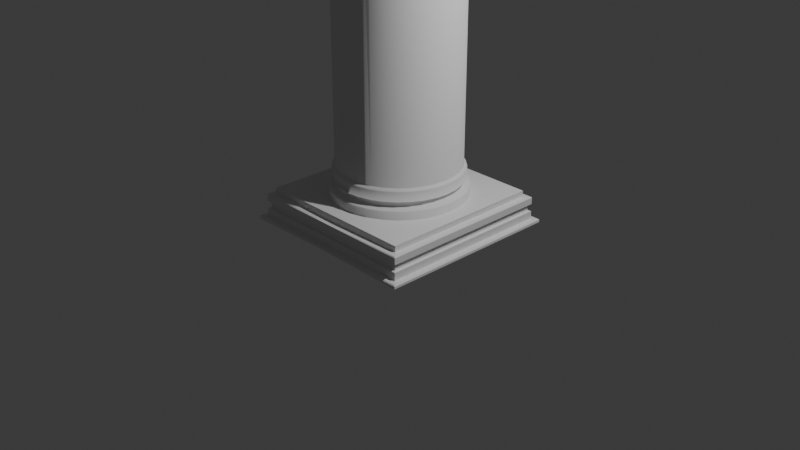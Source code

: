 # Source: 002_ColumnShaft.blend  (saved by Blender 4.0.36; exported with 4.5.12 LTS)
import bpy
from mathutils import Matrix  # noqa: F401  (used for matrix-valued properties, if any)

bpy.ops.wm.read_factory_settings(use_empty=True)
scene = bpy.context.scene
scene.name = 'Scene'

# ---- collections
col_collection = bpy.data.collections.new('Collection'); scene.collection.children.link(col_collection)

# ---- materials (node trees are filled in below, after node groups)
mat_material = bpy.data.materials.new('Material')
mat_material.alpha_threshold = 0.0
mat_material.use_transparent_shadow = False
mat_material.roughness = 0.5
mat_material.line_color = (0.0, 0.0, 0.0, 1.0)

# ---- material node trees
mat_material.use_nodes = True; mat_material.node_tree.nodes.clear()
_N = mat_material.node_tree.nodes; _L = mat_material.node_tree.links
n0 = _N.new('ShaderNodeOutputMaterial'); n0.name = 'Material Output'; n0.location = (300, 300)
n1 = _N.new('ShaderNodeBsdfPrincipled'); n1.name = 'Principled BSDF'; n1.location = (10, 300)
n1.inputs[3].default_value = 1.45
_L.new(n1.outputs[0], n0.inputs[0])
n0.is_active_output = True

# ---- world
world_world = bpy.data.worlds.new('World'); scene.world = world_world
world_world.use_nodes = True; world_world.node_tree.nodes.clear()
_N = world_world.node_tree.nodes; _L = world_world.node_tree.links
n0 = _N.new('ShaderNodeOutputWorld'); n0.name = 'World Output'; n0.location = (300, 300)
n1 = _N.new('ShaderNodeBackground'); n1.name = 'Background'; n1.location = (10, 300)
n1.inputs[0].default_value = (0.05088, 0.05088, 0.05088, 1.0)
_L.new(n1.outputs[0], n0.inputs[0])
n0.is_active_output = True
world_world.color = (0.05088, 0.05088, 0.05088)
world_world.use_sun_shadow = False
world_world.sun_shadow_jitter_overblur = 0.0

# ---- cameras
cam_camera = bpy.data.cameras.new('Camera')
cam_camera.clip_end = 100.0
cam_camera.ortho_scale = 7.314

# ---- lights
light_light = bpy.data.lights.new('Light', 'POINT')
light_light.transmission_factor = 0.0
light_light.use_soft_falloff = False
light_light.energy = 1000.0
light_light.shadow_soft_size = 0.1
light_light.shadow_maximum_resolution = 0.006
light_light.use_absolute_resolution = True

# ---- meshes
me_cube = bpy.data.meshes.new('Cube')
me_cube.from_pydata([(0.9387, 0.9387, 0.02332), (1.0, 1.0, -0.01752), (0.0, 1.0, 0.0), (0.9387, 0.0, 0.02332), (0.0, 0.9387, 0.02332), (1.0, 0.0, -0.01752), (0.0, 0.0, 0.0), (0.0, 0.8728, 0.2543), (0.8728, 0.8728, 0.266), (0.8728, 0.0, 0.266), (0.0, 0.9387, 0.1083), (0.0, 0.8728, 0.3285), (0.0, 0.0, 0.3285), (0.8728, 0.0, 0.3285), (0.8728, 0.8728, 0.3285), (0.0, 0.9387, 0.1832), (0.9387, 0.9387, 0.1033), (0.9387, 0.9387, 0.1832), (0.9387, 0.0, 0.1832), (0.9387, 0.0, 0.1033), (0.0, 0.9115, 0.1158), (0.0, 0.9115, 0.1727), (0.9115, 0.9115, 0.1116), (0.9115, 0.9115, 0.175), (0.9115, 0.0, 0.175), (0.9115, 0.0, 0.1116), (0.0, 0.9303, 0.2517), (0.0, 0.9387, 0.2538), (0.9303, 0.9303, 0.2632), (0.9387, 0.9387, 0.2538), (0.9387, 0.0, 0.2538), (0.9303, 0.0, 0.2632), (0.9911, 0.9911, 0.01837), (1.0, 1.0, 0.007569), (0.0, 0.9911, 0.01837), (0.0, 1.0, 0.0225), (1.0, 0.0, 0.007569), (0.9911, 0.0, 0.01837)], [], [(32, 0, 3, 37), (2, 35, 33, 1), (34, 4, 0, 32), (2, 1, 5, 6), (9, 8, 14, 13), (7, 8, 28, 26), (8, 9, 31, 28), (18, 17, 29, 30), (14, 11, 12, 13), (8, 7, 11, 14), (0, 4, 10, 16), (19, 16, 22, 25), (3, 0, 16, 19), (15, 17, 23, 21), (22, 20, 21, 23), (25, 22, 23, 24), (16, 10, 20, 22), (17, 18, 24, 23), (26, 28, 29, 27), (28, 31, 30, 29), (17, 15, 27, 29), (34, 32, 33, 35), (32, 37, 36, 33), (1, 33, 36, 5)])
_uv = me_cube.uv_layers.new(name='UVMap')
_uv.uv.foreach_set('vector', [0.5182, 0.5, 0.625, 0.5, 0.625, 0.625, 0.5182, 0.625, 0.375, 0.375, 0.4645, 0.375, 0.4645, 0.5, 0.375, 0.5, 0.5182, 0.375, 0.625, 0.375, 0.625, 0.5, 0.5182, 0.5, 0.25, 0.5, 0.375, 0.5, 0.375, 0.625, 0.25, 0.625, 0.6376, 0.625, 0.6376, 0.5126, 0.6376, 0.5126, 0.6376, 0.625, 0.75, 0.5126, 0.6376, 0.5126, 0.6278, 0.5028, 0.75, 0.5028, 0.6376, 0.5126, 0.6376, 0.625, 0.6278, 0.625, 0.6278, 0.5028, 0.625, 0.625, 0.625, 0.5, 0.625, 0.5, 0.625, 0.625, 0.6376, 0.5126, 0.75, 0.5126, 0.75, 0.625, 0.6376, 0.625, 0.6376, 0.5126, 0.75, 0.5126, 0.75, 0.5126, 0.6376, 0.5126, 0.625, 0.5, 0.625, 0.375, 0.625, 0.375, 0.625, 0.5, 0.625, 0.625, 0.625, 0.5, 0.625, 0.5, 0.625, 0.625, 0.625, 0.625, 0.625, 0.5, 0.625, 0.5, 0.625, 0.625, 0.625, 0.375, 0.625, 0.5, 0.625, 0.5, 0.625, 0.375, 0.625, 0.5, 0.625, 0.375, 0.625, 0.375, 0.625, 0.5, 0.625, 0.625, 0.625, 0.5, 0.625, 0.5, 0.625, 0.625, 0.625, 0.5, 0.625, 0.375, 0.625, 0.375, 0.625, 0.5, 0.625, 0.5, 0.625, 0.625, 0.625, 0.625, 0.625, 0.5, 0.625, 0.375, 0.625, 0.4989, 0.625, 0.5, 0.625, 0.375, 0.6278, 0.5028, 0.6278, 0.625, 0.625, 0.625, 0.625, 0.5, 0.625, 0.5, 0.625, 0.375, 0.625, 0.375, 0.625, 0.5, 0.5182, 0.375, 0.5182, 0.5, 0.4645, 0.5, 0.4645, 0.375, 0.5182, 0.5, 0.5182, 0.625, 0.4645, 0.625, 0.4645, 0.5, 0.375, 0.5, 0.4645, 0.5, 0.4645, 0.625, 0.375, 0.625])
me_cube.materials.append(mat_material)
me_cube.use_mirror_vertex_groups = False
me_cube.update()
me_cylinder = bpy.data.meshes.new('Cylinder')
me_cylinder.from_pydata([(4.135e-10, 0.7574, 7.133), (0.1478, 0.7428, 7.133), (0.2898, 0.6997, 7.133), (0.4208, 0.6297, 7.133), (0.5356, 0.5356, 7.133), (0.6297, 0.4208, 7.133), (0.6997, 0.2898, 7.133), (0.7428, 0.1478, 7.133), (0.7574, -7.62e-10, 7.133), (0.7428, -0.1478, 7.133), (0.6997, -0.2898, 7.133), (0.6297, -0.4208, 7.133), (0.5356, -0.5356, 7.133), (0.4208, -0.6297, 7.133), (0.2898, -0.6997, 7.133), (0.1478, -0.7428, 7.133), (4.135e-10, -0.7574, 7.133), (-0.1478, -0.7428, 7.133), (-0.2898, -0.6997, 7.133), (-0.4208, -0.6297, 7.133), (-0.5356, -0.5356, 7.133), (-0.6297, -0.4208, 7.133), (-0.6997, -0.2898, 7.133), (-0.7428, -0.1478, 7.133), (-0.7574, -7.62e-10, 7.133), (-0.7428, 0.1478, 7.133), (-0.6997, 0.2898, 7.133), (-0.6297, 0.4208, 7.133), (-0.5356, 0.5356, 7.133), (-0.4208, 0.6297, 7.133), (-0.2898, 0.6997, 7.133), (-0.1478, 0.7428, 7.133), (-3.672e-10, 0.8029, -0.788), (0.1566, 0.7874, -0.788), (0.3072, 0.7418, -0.788), (0.446, 0.6676, -0.788), (0.5677, 0.5677, -0.788), (0.6676, 0.446, -0.788), (0.7418, 0.3072, -0.788), (0.7874, 0.1566, -0.788), (0.8029, -1.008e-09, -0.788), (0.7874, -0.1566, -0.788), (0.7418, -0.3072, -0.788), (0.6676, -0.446, -0.788), (0.5677, -0.5677, -0.788), (0.446, -0.6676, -0.788), (0.3072, -0.7418, -0.788), (0.1566, -0.7874, -0.788), (-3.672e-10, -0.8029, -0.788), (-0.1566, -0.7874, -0.788), (-0.3072, -0.7418, -0.788), (-0.446, -0.6676, -0.788), (-0.5677, -0.5677, -0.788), (-0.6676, -0.446, -0.788), (-0.7418, -0.3072, -0.788), (-0.7874, -0.1566, -0.788), (-0.8029, -1.008e-09, -0.788), (-0.7874, 0.1566, -0.788), (-0.7418, 0.3072, -0.788), (-0.6676, 0.446, -0.788), (-0.5677, 0.5677, -0.788), (-0.446, 0.6676, -0.788), (-0.3072, 0.7418, -0.788), (-0.1566, 0.7874, -0.788), (1.357e-10, 0.7699, -0.8118), (0.1502, 0.7551, -0.8118), (0.2946, 0.7113, -0.8118), (0.4277, 0.6401, -0.8118), (0.5444, 0.5444, -0.8118), (0.6401, 0.4277, -0.8118), (0.7113, 0.2946, -0.8118), (0.7551, 0.1502, -0.8118), (0.7699, -6.062e-10, -0.8118), (0.7551, -0.1502, -0.8118), (0.7113, -0.2946, -0.8118), (0.6401, -0.4277, -0.8118), (0.5444, -0.5444, -0.8118), (0.4277, -0.6401, -0.8118), (0.2946, -0.7113, -0.8118), (0.1502, -0.7551, -0.8118), (1.357e-10, -0.7699, -0.8118), (-0.1502, -0.7551, -0.8118), (-0.2946, -0.7113, -0.8118), (-0.4277, -0.6401, -0.8118), (-0.5444, -0.5444, -0.8118), (-0.6401, -0.4277, -0.8118), (-0.7113, -0.2946, -0.8118), (-0.7551, -0.1502, -0.8118), (-0.7699, -6.062e-10, -0.8118), (-0.7551, 0.1502, -0.8118), (-0.7113, 0.2946, -0.8118), (-0.6401, 0.4277, -0.8118), (-0.5444, 0.5444, -0.8118), (-0.4277, 0.6401, -0.8118), (-0.2946, 0.7113, -0.8118), (-0.1502, 0.7551, -0.8118), (1.822e-09, 0.8501, -1.006), (0.1658, 0.8338, -1.006), (0.3253, 0.7854, -1.006), (0.4723, 0.7068, -1.006), (0.6011, 0.6011, -1.006), (0.7068, 0.4723, -1.006), (0.7854, 0.3253, -1.006), (0.8338, 0.1658, -1.006), (0.8501, 7.408e-10, -1.006), (0.8338, -0.1658, -1.006), (0.7854, -0.3253, -1.006), (0.7068, -0.4723, -1.006), (0.6011, -0.6011, -1.006), (0.4723, -0.7068, -1.006), (0.3253, -0.7854, -1.006), (0.1658, -0.8338, -1.006), (1.822e-09, -0.8501, -1.006), (-0.1658, -0.8338, -1.006), (-0.3253, -0.7854, -1.006), (-0.4723, -0.7068, -1.006), (-0.6011, -0.6011, -1.006), (-0.7068, -0.4723, -1.006), (-0.7854, -0.3253, -1.006), (-0.8338, -0.1658, -1.006), (-0.8501, 7.408e-10, -1.006), (-0.8338, 0.1658, -1.006), (-0.7854, 0.3253, -1.006), (-0.7068, 0.4723, -1.006), (-0.6011, 0.6011, -1.006), (-0.4723, 0.7068, -1.006), (-0.3253, 0.7854, -1.006), (-0.1658, 0.8338, -1.006), (-1.056e-09, 0.8029, -0.6725), (-9.836e-10, 0.7939, -0.6559), (0.1549, 0.7786, -0.6559), (0.1566, 0.7874, -0.6725), (0.3038, 0.7335, -0.6559), (0.3072, 0.7418, -0.6725), (0.4411, 0.6601, -0.6559), (0.446, 0.6676, -0.6725), (0.5614, 0.5614, -0.6559), (0.5677, 0.5677, -0.6725), (0.6601, 0.4411, -0.6559), (0.6676, 0.446, -0.6725), (0.7335, 0.3038, -0.6559), (0.7418, 0.3072, -0.6725), (0.7786, 0.1549, -0.6559), (0.7874, 0.1566, -0.6725), (0.7939, -9.37e-10, -0.6559), (0.8029, -1.008e-09, -0.6725), (0.7786, -0.1549, -0.6559), (0.7874, -0.1566, -0.6725), (0.7335, -0.3038, -0.6559), (0.7418, -0.3072, -0.6725), (0.6601, -0.4411, -0.6559), (0.6676, -0.446, -0.6725), (0.5614, -0.5614, -0.6559), (0.5677, -0.5677, -0.6725), (0.4411, -0.6601, -0.6559), (0.446, -0.6676, -0.6725), (0.3038, -0.7335, -0.6559), (0.3072, -0.7418, -0.6725), (0.1549, -0.7786, -0.6559), (0.1566, -0.7874, -0.6725), (-9.836e-10, -0.7939, -0.6559), (-1.056e-09, -0.8029, -0.6725), (-0.1549, -0.7786, -0.6559), (-0.1566, -0.7874, -0.6725), (-0.3038, -0.7335, -0.6559), (-0.3072, -0.7418, -0.6725), (-0.4411, -0.6601, -0.6559), (-0.446, -0.6676, -0.6725), (-0.5614, -0.5614, -0.6559), (-0.5677, -0.5677, -0.6725), (-0.6601, -0.4411, -0.6559), (-0.6676, -0.446, -0.6725), (-0.7335, -0.3038, -0.6559), (-0.7418, -0.3072, -0.6725), (-0.7786, -0.1549, -0.6559), (-0.7874, -0.1566, -0.6725), (-0.7939, -9.37e-10, -0.6559), (-0.8029, -1.008e-09, -0.6725), (-0.7786, 0.1549, -0.6559), (-0.7874, 0.1566, -0.6725), (-0.7335, 0.3038, -0.6559), (-0.7418, 0.3072, -0.6725), (-0.6601, 0.4411, -0.6559), (-0.6676, 0.446, -0.6725), (-0.5614, 0.5614, -0.6559), (-0.5677, 0.5677, -0.6725), (-0.4411, 0.6601, -0.6559), (-0.446, 0.6676, -0.6725), (-0.3038, 0.7335, -0.6559), (-0.3072, 0.7418, -0.6725), (-0.1549, 0.7786, -0.6559), (-0.1566, 0.7874, -0.6725), (-1.631e-10, 0.7895, -0.8011), (-3.672e-10, 0.8029, -0.788), (0.1566, 0.7874, -0.788), (0.154, 0.7743, -0.8011), (0.3072, 0.7418, -0.788), (0.3021, 0.7294, -0.8011), (0.446, 0.6676, -0.788), (0.4386, 0.6564, -0.8011), (0.5677, 0.5677, -0.788), (0.5583, 0.5583, -0.8011), (0.6676, 0.446, -0.788), (0.6564, 0.4386, -0.8011), (0.7418, 0.3072, -0.788), (0.7294, 0.3021, -0.8011), (0.7874, 0.1566, -0.788), (0.7743, 0.154, -0.8011), (0.8029, -1.008e-09, -0.788), (0.7895, -8.447e-10, -0.8011), (0.7874, -0.1566, -0.788), (0.7743, -0.154, -0.8011), (0.7418, -0.3072, -0.788), (0.7294, -0.3021, -0.8011), (0.6676, -0.446, -0.788), (0.6564, -0.4386, -0.8011), (0.5677, -0.5677, -0.788), (0.5583, -0.5583, -0.8011), (0.446, -0.6676, -0.788), (0.4386, -0.6564, -0.8011), (0.3072, -0.7418, -0.788), (0.3021, -0.7294, -0.8011), (0.1566, -0.7874, -0.788), (0.154, -0.7743, -0.8011), (-3.672e-10, -0.8029, -0.788), (-1.631e-10, -0.7895, -0.8011), (-0.1566, -0.7874, -0.788), (-0.154, -0.7743, -0.8011), (-0.3072, -0.7418, -0.788), (-0.3021, -0.7294, -0.8011), (-0.446, -0.6676, -0.788), (-0.4386, -0.6564, -0.8011), (-0.5677, -0.5677, -0.788), (-0.5583, -0.5583, -0.8011), (-0.6676, -0.446, -0.788), (-0.6564, -0.4386, -0.8011), (-0.7418, -0.3072, -0.788), (-0.7294, -0.3021, -0.8011), (-0.7874, -0.1566, -0.788), (-0.7743, -0.154, -0.8011), (-0.8029, -1.008e-09, -0.788), (-0.7895, -8.447e-10, -0.8011), (-0.7874, 0.1566, -0.788), (-0.7743, 0.154, -0.8011), (-0.7418, 0.3072, -0.788), (-0.7294, 0.3021, -0.8011), (-0.6676, 0.446, -0.788), (-0.6564, 0.4386, -0.8011), (-0.5677, 0.5677, -0.788), (-0.5583, 0.5583, -0.8011), (-0.446, 0.6676, -0.788), (-0.4386, 0.6564, -0.8011), (-0.3072, 0.7418, -0.788), (-0.3021, 0.7294, -0.8011), (-0.1566, 0.7874, -0.788), (-0.154, 0.7743, -0.8011), (1.691e-09, 0.8501, -0.8922), (1.579e-09, 0.8382, -0.8803), (0.1635, 0.8221, -0.8803), (0.1658, 0.8338, -0.8922), (0.3208, 0.7744, -0.8803), (0.3253, 0.7854, -0.8922), (0.4657, 0.697, -0.8803), (0.4723, 0.7068, -0.8922), (0.5927, 0.5927, -0.8803), (0.6011, 0.6011, -0.8922), (0.697, 0.4657, -0.8803), (0.7068, 0.4723, -0.8922), (0.7744, 0.3208, -0.8803), (0.7854, 0.3253, -0.8922), (0.8221, 0.1635, -0.8803), (0.8338, 0.1658, -0.8922), (0.8382, 5.411e-10, -0.8803), (0.8501, 7.408e-10, -0.8922), (0.8221, -0.1635, -0.8803), (0.8338, -0.1658, -0.8922), (0.7744, -0.3208, -0.8803), (0.7854, -0.3253, -0.8922), (0.697, -0.4657, -0.8803), (0.7068, -0.4723, -0.8922), (0.5927, -0.5927, -0.8803), (0.6011, -0.6011, -0.8922), (0.4657, -0.697, -0.8803), (0.4723, -0.7068, -0.8922), (0.3208, -0.7744, -0.8803), (0.3253, -0.7854, -0.8922), (0.1635, -0.8221, -0.8803), (0.1658, -0.8338, -0.8922), (1.579e-09, -0.8382, -0.8803), (1.691e-09, -0.8501, -0.8922), (-0.1635, -0.8221, -0.8803), (-0.1658, -0.8338, -0.8922), (-0.3208, -0.7744, -0.8803), (-0.3253, -0.7854, -0.8922), (-0.4657, -0.697, -0.8803), (-0.4723, -0.7068, -0.8922), (-0.5927, -0.5927, -0.8803), (-0.6011, -0.6011, -0.8922), (-0.697, -0.4657, -0.8803), (-0.7068, -0.4723, -0.8922), (-0.7744, -0.3208, -0.8803), (-0.7854, -0.3253, -0.8922), (-0.8221, -0.1635, -0.8803), (-0.8338, -0.1658, -0.8922), (-0.8382, 5.411e-10, -0.8803), (-0.8501, 7.408e-10, -0.8922), (-0.8221, 0.1635, -0.8803), (-0.8338, 0.1658, -0.8922), (-0.7744, 0.3208, -0.8803), (-0.7854, 0.3253, -0.8922), (-0.697, 0.4657, -0.8803), (-0.7068, 0.4723, -0.8922), (-0.5927, 0.5927, -0.8803), (-0.6011, 0.6011, -0.8922), (-0.4657, 0.697, -0.8803), (-0.4723, 0.7068, -0.8922), (-0.3208, 0.7744, -0.8803), (-0.3253, 0.7854, -0.8922), (-0.1635, 0.8221, -0.8803), (-0.1658, 0.8338, -0.8922), (-5.841e-10, 0.7677, -0.6387), (-5.228e-10, 0.7637, -0.6313), (0.149, 0.749, -0.6313), (0.1498, 0.7529, -0.6387), (0.2922, 0.7055, -0.6313), (0.2938, 0.7092, -0.6387), (0.4243, 0.635, -0.6313), (0.4265, 0.6383, -0.6387), (0.54, 0.54, -0.6313), (0.5428, 0.5428, -0.6387), (0.635, 0.4243, -0.6313), (0.6383, 0.4265, -0.6387), (0.7055, 0.2922, -0.6313), (0.7092, 0.2938, -0.6387), (0.749, 0.149, -0.6313), (0.7529, 0.1498, -0.6387), (0.7637, -6.993e-10, -0.6313), (0.7677, -7.307e-10, -0.6387), (0.749, -0.149, -0.6313), (0.7529, -0.1498, -0.6387), (0.7055, -0.2922, -0.6313), (0.7092, -0.2938, -0.6387), (0.635, -0.4243, -0.6313), (0.6383, -0.4265, -0.6387), (0.54, -0.54, -0.6313), (0.5428, -0.5428, -0.6387), (0.4243, -0.635, -0.6313), (0.4265, -0.6383, -0.6387), (0.2922, -0.7055, -0.6313), (0.2938, -0.7092, -0.6387), (0.149, -0.749, -0.6313), (0.1498, -0.7529, -0.6387), (-5.228e-10, -0.7637, -0.6313), (-5.841e-10, -0.7677, -0.6387), (-0.149, -0.749, -0.6313), (-0.1498, -0.7529, -0.6387), (-0.2922, -0.7055, -0.6313), (-0.2938, -0.7092, -0.6387), (-0.4243, -0.635, -0.6313), (-0.4265, -0.6383, -0.6387), (-0.54, -0.54, -0.6313), (-0.5428, -0.5428, -0.6387), (-0.635, -0.4243, -0.6313), (-0.6383, -0.4265, -0.6387), (-0.7055, -0.2922, -0.6313), (-0.7092, -0.2938, -0.6387), (-0.749, -0.149, -0.6313), (-0.7529, -0.1498, -0.6387), (-0.7637, -6.993e-10, -0.6313), (-0.7677, -7.307e-10, -0.6387), (-0.749, 0.149, -0.6313), (-0.7529, 0.1498, -0.6387), (-0.7055, 0.2922, -0.6313), (-0.7092, 0.2938, -0.6387), (-0.635, 0.4243, -0.6313), (-0.6383, 0.4265, -0.6387), (-0.54, 0.54, -0.6313), (-0.5428, 0.5428, -0.6387), (-0.4243, 0.635, -0.6313), (-0.4265, 0.6383, -0.6387), (-0.2922, 0.7055, -0.6313), (-0.2938, 0.7092, -0.6387), (-0.149, 0.749, -0.6313), (-0.1498, 0.7529, -0.6387), (1.051e-09, 0.7739, -0.8614), (9.413e-10, 0.7699, -0.856), (0.1502, 0.7551, -0.856), (0.151, 0.7591, -0.8614), (0.2946, 0.7113, -0.856), (0.2962, 0.715, -0.8614), (0.4277, 0.6401, -0.856), (0.43, 0.6435, -0.8614), (0.5444, 0.5444, -0.856), (0.5473, 0.5473, -0.8614), (0.6401, 0.4277, -0.856), (0.6435, 0.43, -0.8614), (0.7113, 0.2946, -0.856), (0.715, 0.2962, -0.8614), (0.7551, 0.1502, -0.856), (0.7591, 0.151, -0.8614), (0.7699, -6.062e-10, -0.856), (0.7739, -5.383e-10, -0.8614), (0.7551, -0.1502, -0.856), (0.7591, -0.151, -0.8614), (0.7113, -0.2946, -0.856), (0.715, -0.2962, -0.8614), (0.6401, -0.4277, -0.856), (0.6435, -0.43, -0.8614), (0.5444, -0.5444, -0.856), (0.5473, -0.5473, -0.8614), (0.4277, -0.6401, -0.856), (0.43, -0.6435, -0.8614), (0.2946, -0.7113, -0.856), (0.2962, -0.715, -0.8614), (0.1502, -0.7551, -0.856), (0.151, -0.7591, -0.8614), (9.413e-10, -0.7699, -0.856), (1.051e-09, -0.7739, -0.8614), (-0.1502, -0.7551, -0.856), (-0.151, -0.7591, -0.8614), (-0.2946, -0.7113, -0.856), (-0.2962, -0.715, -0.8614), (-0.4277, -0.6401, -0.856), (-0.43, -0.6435, -0.8614), (-0.5444, -0.5444, -0.856), (-0.5473, -0.5473, -0.8614), (-0.6401, -0.4277, -0.856), (-0.6435, -0.43, -0.8614), (-0.7113, -0.2946, -0.856), (-0.715, -0.2962, -0.8614), (-0.7551, -0.1502, -0.856), (-0.7591, -0.151, -0.8614), (-0.7699, -6.062e-10, -0.856), (-0.7739, -5.383e-10, -0.8614), (-0.7551, 0.1502, -0.856), (-0.7591, 0.151, -0.8614), (-0.7113, 0.2946, -0.856), (-0.715, 0.2962, -0.8614), (-0.6401, 0.4277, -0.856), (-0.6435, 0.43, -0.8614), (-0.5444, 0.5444, -0.856), (-0.5473, 0.5473, -0.8614), (-0.4277, 0.6401, -0.856), (-0.43, 0.6435, -0.8614), (-0.2946, 0.7113, -0.856), (-0.2962, 0.715, -0.8614), (-0.1502, 0.7551, -0.856), (-0.151, 0.7591, -0.8614)], [], [(382, 31, 0, 321), (323, 325, 132, 130), (325, 327, 134, 132), (327, 329, 136, 134), (329, 331, 138, 136), (331, 333, 140, 138), (333, 335, 142, 140), (335, 337, 144, 142), (337, 339, 146, 144), (339, 341, 148, 146), (341, 343, 150, 148), (343, 345, 152, 150), (345, 347, 154, 152), (347, 349, 156, 154), (349, 351, 158, 156), (351, 353, 160, 158), (353, 355, 162, 160), (355, 357, 164, 162), (357, 359, 166, 164), (359, 361, 168, 166), (361, 363, 170, 168), (363, 365, 172, 170), (365, 367, 174, 172), (367, 369, 176, 174), (369, 371, 178, 176), (371, 373, 180, 178), (373, 375, 182, 180), (375, 377, 184, 182), (377, 379, 186, 184), (379, 381, 188, 186), (381, 383, 190, 188), (383, 320, 129, 190), (149, 151, 43, 42), (135, 137, 36, 35), (167, 169, 52, 51), (185, 187, 61, 60), (141, 143, 39, 38), (159, 161, 48, 47), (177, 179, 57, 56), (326, 3, 4, 328), (151, 153, 44, 43), (169, 171, 53, 52), (187, 189, 62, 61), (143, 145, 40, 39), (161, 163, 49, 48), (179, 181, 58, 57), (133, 135, 35, 34), (153, 155, 45, 44), (171, 173, 54, 53), (189, 191, 63, 62), (145, 147, 41, 40), (163, 165, 50, 49), (181, 183, 59, 58), (137, 139, 37, 36), (155, 157, 46, 45), (173, 175, 55, 54), (147, 149, 42, 41), (165, 167, 51, 50), (183, 185, 60, 59), (139, 141, 38, 37), (157, 159, 47, 46), (191, 128, 32, 63), (175, 177, 56, 55), (321, 0, 1, 322), (205, 207, 71, 70), (380, 30, 31, 382), (354, 17, 18, 356), (328, 4, 5, 330), (356, 18, 19, 358), (330, 5, 6, 332), (131, 133, 34, 33), (358, 19, 20, 360), (332, 6, 7, 334), (360, 20, 21, 362), (334, 7, 8, 336), (362, 21, 22, 364), (336, 8, 9, 338), (364, 22, 23, 366), (338, 9, 10, 340), (366, 23, 24, 368), (340, 10, 11, 342), (368, 24, 25, 370), (342, 11, 12, 344), (370, 25, 26, 372), (344, 12, 13, 346), (372, 26, 27, 374), (346, 13, 14, 348), (374, 27, 28, 376), (348, 14, 15, 350), (322, 1, 2, 324), (376, 28, 29, 378), (350, 15, 16, 352), (324, 2, 3, 326), (378, 29, 30, 380), (352, 16, 17, 354), (223, 225, 80, 79), (233, 235, 85, 84), (207, 209, 72, 71), (235, 237, 86, 85), (209, 211, 73, 72), (237, 239, 87, 86), (211, 213, 74, 73), (239, 241, 88, 87), (213, 215, 75, 74), (241, 243, 89, 88), (215, 217, 76, 75), (243, 245, 90, 89), (217, 219, 77, 76), (245, 247, 91, 90), (219, 221, 78, 77), (247, 249, 92, 91), (46, 47, 222, 220), (255, 192, 64, 95), (249, 251, 93, 92), (221, 223, 79, 78), (197, 199, 67, 66), (251, 253, 94, 93), (225, 227, 81, 80), (199, 201, 68, 67), (253, 255, 95, 94), (227, 229, 82, 81), (201, 203, 69, 68), (229, 231, 83, 82), (203, 205, 70, 69), (32, 33, 194, 193), (231, 233, 84, 83), (421, 423, 294, 292), (33, 34, 196, 194), (60, 61, 250, 248), (47, 48, 224, 222), (34, 35, 198, 196), (61, 62, 252, 250), (48, 49, 226, 224), (35, 36, 200, 198), (62, 63, 254, 252), (49, 50, 228, 226), (36, 37, 202, 200), (195, 197, 66, 65), (50, 51, 230, 228), (37, 38, 204, 202), (51, 52, 232, 230), (38, 39, 206, 204), (52, 53, 234, 232), (39, 40, 208, 206), (53, 54, 236, 234), (40, 41, 210, 208), (54, 55, 238, 236), (41, 42, 212, 210), (55, 56, 240, 238), (42, 43, 214, 212), (56, 57, 242, 240), (43, 44, 216, 214), (57, 58, 244, 242), (44, 45, 218, 216), (58, 59, 246, 244), (45, 46, 220, 218), (63, 32, 193, 254), (59, 60, 248, 246), (299, 301, 118, 117), (395, 397, 268, 266), (64, 65, 386, 385), (423, 425, 296, 294), (397, 399, 270, 268), (425, 427, 298, 296), (399, 401, 272, 270), (427, 429, 300, 298), (401, 403, 274, 272), (429, 431, 302, 300), (403, 405, 276, 274), (431, 433, 304, 302), (405, 407, 278, 276), (433, 435, 306, 304), (407, 409, 280, 278), (435, 437, 308, 306), (409, 411, 282, 280), (437, 439, 310, 308), (411, 413, 284, 282), (439, 441, 312, 310), (413, 415, 286, 284), (447, 384, 257, 318), (441, 443, 314, 312), (415, 417, 288, 286), (389, 391, 262, 260), (443, 445, 316, 314), (417, 419, 290, 288), (391, 393, 264, 262), (445, 447, 318, 316), (419, 421, 292, 290), (393, 395, 266, 264), (305, 307, 121, 120), (273, 275, 105, 104), (301, 303, 119, 118), (275, 277, 106, 105), (87, 88, 432, 430), (277, 279, 107, 106), (303, 305, 120, 119), (279, 281, 108, 107), (307, 309, 122, 121), (281, 283, 109, 108), (309, 311, 123, 122), (283, 285, 110, 109), (311, 313, 124, 123), (285, 287, 111, 110), (319, 256, 96, 127), (313, 315, 125, 124), (287, 289, 112, 111), (261, 263, 99, 98), (315, 317, 126, 125), (289, 291, 113, 112), (263, 265, 100, 99), (317, 319, 127, 126), (291, 293, 114, 113), (265, 267, 101, 100), (293, 295, 115, 114), (267, 269, 102, 101), (95, 64, 385, 446), (295, 297, 116, 115), (269, 271, 103, 102), (297, 299, 117, 116), (271, 273, 104, 103), (74, 75, 406, 404), (88, 89, 434, 432), (75, 76, 408, 406), (89, 90, 436, 434), (76, 77, 410, 408), (90, 91, 438, 436), (77, 78, 412, 410), (387, 389, 260, 258), (91, 92, 440, 438), (78, 79, 414, 412), (65, 66, 388, 386), (92, 93, 442, 440), (79, 80, 416, 414), (66, 67, 390, 388), (93, 94, 444, 442), (80, 81, 418, 416), (67, 68, 392, 390), (94, 95, 446, 444), (81, 82, 420, 418), (68, 69, 394, 392), (259, 261, 98, 97), (82, 83, 422, 420), (69, 70, 396, 394), (83, 84, 424, 422), (70, 71, 398, 396), (84, 85, 426, 424), (71, 72, 400, 398), (85, 86, 428, 426), (72, 73, 402, 400), (86, 87, 430, 428), (73, 74, 404, 402), (129, 130, 131, 128), (130, 132, 133, 131), (132, 134, 135, 133), (134, 136, 137, 135), (136, 138, 139, 137), (138, 140, 141, 139), (140, 142, 143, 141), (142, 144, 145, 143), (144, 146, 147, 145), (146, 148, 149, 147), (148, 150, 151, 149), (150, 152, 153, 151), (152, 154, 155, 153), (154, 156, 157, 155), (156, 158, 159, 157), (158, 160, 161, 159), (160, 162, 163, 161), (162, 164, 165, 163), (164, 166, 167, 165), (166, 168, 169, 167), (168, 170, 171, 169), (170, 172, 173, 171), (172, 174, 175, 173), (174, 176, 177, 175), (176, 178, 179, 177), (178, 180, 181, 179), (180, 182, 183, 181), (182, 184, 185, 183), (184, 186, 187, 185), (186, 188, 189, 187), (188, 190, 191, 189), (190, 129, 128, 191), (128, 131, 33, 32), (193, 194, 195, 192), (194, 196, 197, 195), (196, 198, 199, 197), (198, 200, 201, 199), (200, 202, 203, 201), (202, 204, 205, 203), (204, 206, 207, 205), (206, 208, 209, 207), (208, 210, 211, 209), (210, 212, 213, 211), (212, 214, 215, 213), (214, 216, 217, 215), (216, 218, 219, 217), (218, 220, 221, 219), (220, 222, 223, 221), (222, 224, 225, 223), (224, 226, 227, 225), (226, 228, 229, 227), (228, 230, 231, 229), (230, 232, 233, 231), (232, 234, 235, 233), (234, 236, 237, 235), (236, 238, 239, 237), (238, 240, 241, 239), (240, 242, 243, 241), (242, 244, 245, 243), (244, 246, 247, 245), (246, 248, 249, 247), (248, 250, 251, 249), (250, 252, 253, 251), (252, 254, 255, 253), (254, 193, 192, 255), (192, 195, 65, 64), (257, 258, 259, 256), (258, 260, 261, 259), (260, 262, 263, 261), (262, 264, 265, 263), (264, 266, 267, 265), (266, 268, 269, 267), (268, 270, 271, 269), (270, 272, 273, 271), (272, 274, 275, 273), (274, 276, 277, 275), (276, 278, 279, 277), (278, 280, 281, 279), (280, 282, 283, 281), (282, 284, 285, 283), (284, 286, 287, 285), (286, 288, 289, 287), (288, 290, 291, 289), (290, 292, 293, 291), (292, 294, 295, 293), (294, 296, 297, 295), (296, 298, 299, 297), (298, 300, 301, 299), (300, 302, 303, 301), (302, 304, 305, 303), (304, 306, 307, 305), (306, 308, 309, 307), (308, 310, 311, 309), (310, 312, 313, 311), (312, 314, 315, 313), (314, 316, 317, 315), (316, 318, 319, 317), (318, 257, 256, 319), (256, 259, 97, 96), (321, 322, 323, 320), (322, 324, 325, 323), (324, 326, 327, 325), (326, 328, 329, 327), (328, 330, 331, 329), (330, 332, 333, 331), (332, 334, 335, 333), (334, 336, 337, 335), (336, 338, 339, 337), (338, 340, 341, 339), (340, 342, 343, 341), (342, 344, 345, 343), (344, 346, 347, 345), (346, 348, 349, 347), (348, 350, 351, 349), (350, 352, 353, 351), (352, 354, 355, 353), (354, 356, 357, 355), (356, 358, 359, 357), (358, 360, 361, 359), (360, 362, 363, 361), (362, 364, 365, 363), (364, 366, 367, 365), (366, 368, 369, 367), (368, 370, 371, 369), (370, 372, 373, 371), (372, 374, 375, 373), (374, 376, 377, 375), (376, 378, 379, 377), (378, 380, 381, 379), (380, 382, 383, 381), (382, 321, 320, 383), (320, 323, 130, 129), (385, 386, 387, 384), (386, 388, 389, 387), (388, 390, 391, 389), (390, 392, 393, 391), (392, 394, 395, 393), (394, 396, 397, 395), (396, 398, 399, 397), (398, 400, 401, 399), (400, 402, 403, 401), (402, 404, 405, 403), (404, 406, 407, 405), (406, 408, 409, 407), (408, 410, 411, 409), (410, 412, 413, 411), (412, 414, 415, 413), (414, 416, 417, 415), (416, 418, 419, 417), (418, 420, 421, 419), (420, 422, 423, 421), (422, 424, 425, 423), (424, 426, 427, 425), (426, 428, 429, 427), (428, 430, 431, 429), (430, 432, 433, 431), (432, 434, 435, 433), (434, 436, 437, 435), (436, 438, 439, 437), (438, 440, 441, 439), (440, 442, 443, 441), (442, 444, 445, 443), (444, 446, 447, 445), (446, 385, 384, 447), (384, 387, 258, 257)])
me_cylinder.polygons.foreach_set('use_smooth', [True] * 416)
_uv = me_cylinder.uv_layers.new(name='UVMap')
_uv.uv.foreach_set('vector', [0.03125, 0.5003, 0.03125, 1.0, 0.0, 1.0, 0.0, 0.5003, 0.9688, 0.5, 0.9375, 0.5, 0.9375, 0.5, 0.9688, 0.5, 0.9375, 0.5, 0.9062, 0.5, 0.9062, 0.5, 0.9375, 0.5, 0.9062, 0.5, 0.875, 0.5, 0.875, 0.5, 0.9062, 0.5, 0.875, 0.5, 0.8438, 0.5, 0.8438, 0.5, 0.875, 0.5, 0.8438, 0.5, 0.8125, 0.5, 0.8125, 0.5, 0.8437, 0.5, 0.8125, 0.5, 0.7813, 0.5, 0.7812, 0.5, 0.8125, 0.5, 0.7812, 0.5, 0.75, 0.5, 0.75, 0.5, 0.7812, 0.5, 0.75, 0.5, 0.7188, 0.5, 0.7188, 0.5, 0.75, 0.5, 0.7188, 0.5, 0.6875, 0.5, 0.6875, 0.5, 0.7188, 0.5, 0.6875, 0.5, 0.6562, 0.5, 0.6562, 0.5, 0.6875, 0.5, 0.6562, 0.5, 0.625, 0.5, 0.625, 0.5, 0.6562, 0.5, 0.625, 0.5, 0.5938, 0.5, 0.5938, 0.5, 0.625, 0.5, 0.5938, 0.5, 0.5625, 0.5, 0.5625, 0.5, 0.5938, 0.5, 0.5625, 0.5, 0.5312, 0.5, 0.5312, 0.5, 0.5625, 0.5, 0.5312, 0.5, 0.5, 0.5, 0.5, 0.5, 0.5312, 0.5, 0.5, 0.5, 0.4688, 0.5, 0.4688, 0.5, 0.5, 0.5, 0.4688, 0.5, 0.4375, 0.5, 0.4375, 0.5, 0.4688, 0.5, 0.4375, 0.5, 0.4062, 0.5, 0.4062, 0.5, 0.4375, 0.5, 0.4062, 0.5, 0.375, 0.5, 0.375, 0.5, 0.4062, 0.5, 0.375, 0.5, 0.3438, 0.5, 0.3438, 0.5, 0.375, 0.5, 0.3438, 0.5, 0.3125, 0.5, 0.3125, 0.5, 0.3438, 0.5, 0.3125, 0.5, 0.2812, 0.5, 0.2812, 0.5, 0.3125, 0.5, 0.2812, 0.5, 0.25, 0.5, 0.25, 0.5, 0.2812, 0.5, 0.25, 0.5, 0.2188, 0.5, 0.2188, 0.5, 0.25, 0.5, 0.2188, 0.5, 0.1875, 0.5, 0.1875, 0.5, 0.2188, 0.5, 0.1875, 0.5, 0.1562, 0.5, 0.1562, 0.5, 0.1875, 0.5, 0.1562, 0.5, 0.125, 0.5, 0.125, 0.5, 0.1562, 0.5, 0.125, 0.5, 0.09375, 0.5, 0.09375, 0.5, 0.125, 0.5, 0.09375, 0.5, 0.0625, 0.5, 0.0625, 0.5, 0.09375, 0.5, 0.0625, 0.5, 0.03125, 0.5, 0.03125, 0.5, 0.0625, 0.5, 0.03125, 0.5, 0.0, 0.5, 0.0, 0.5, 0.03125, 0.5, 0.6875, 0.5, 0.6562, 0.5, 0.6562, 0.5, 0.6875, 0.5, 0.9062, 0.5, 0.875, 0.5, 0.875, 0.5, 0.9062, 0.5, 0.4062, 0.5, 0.375, 0.5, 0.375, 0.5, 0.4062, 0.5, 0.125, 0.5, 0.09375, 0.5, 0.09375, 0.5, 0.125, 0.5, 0.8125, 0.5, 0.7812, 0.5, 0.7812, 0.5, 0.8125, 0.5, 0.5312, 0.5, 0.5, 0.5, 0.5, 0.5, 0.5312, 0.5, 0.25, 0.5, 0.2188, 0.5, 0.2188, 0.5, 0.25, 0.5, 0.9062, 0.5003, 0.9062, 1.0, 0.875, 1.0, 0.875, 0.5003, 0.6562, 0.5, 0.625, 0.5, 0.625, 0.5, 0.6562, 0.5, 0.375, 0.5, 0.3438, 0.5, 0.3438, 0.5, 0.375, 0.5, 0.09375, 0.5, 0.0625, 0.5, 0.0625, 0.5, 0.09375, 0.5, 0.7812, 0.5, 0.75, 0.5, 0.75, 0.5, 0.7812, 0.5, 0.5, 0.5, 0.4688, 0.5, 0.4688, 0.5, 0.5, 0.5, 0.2188, 0.5, 0.1875, 0.5, 0.1875, 0.5, 0.2188, 0.5, 0.9375, 0.5, 0.9062, 0.5, 0.9062, 0.5, 0.9375, 0.5, 0.625, 0.5, 0.5938, 0.5, 0.5938, 0.5, 0.625, 0.5, 0.3438, 0.5, 0.3125, 0.5, 0.3125, 0.5, 0.3438, 0.5, 0.0625, 0.5, 0.03125, 0.5, 0.03125, 0.5, 0.0625, 0.5, 0.75, 0.5, 0.7188, 0.5, 0.7188, 0.5, 0.75, 0.5, 0.4688, 0.5, 0.4375, 0.5, 0.4375, 0.5, 0.4688, 0.5, 0.1875, 0.5, 0.1562, 0.5, 0.1562, 0.5, 0.1875, 0.5, 0.875, 0.5, 0.8438, 0.5, 0.8438, 0.5, 0.875, 0.5, 0.5938, 0.5, 0.5625, 0.5, 0.5625, 0.5, 0.5938, 0.5, 0.3125, 0.5, 0.2812, 0.5, 0.2812, 0.5, 0.3125, 0.5, 0.7188, 0.5, 0.6875, 0.5, 0.6875, 0.5, 0.7188, 0.5, 0.4375, 0.5, 0.4062, 0.5, 0.4062, 0.5, 0.4375, 0.5, 0.1562, 0.5, 0.125, 0.5, 0.125, 0.5, 0.1562, 0.5, 0.8438, 0.5, 0.8125, 0.5, 0.8125, 0.5, 0.8438, 0.5, 0.5625, 0.5, 0.5312, 0.5, 0.5312, 0.5, 0.5625, 0.5, 0.03125, 0.5, 0.0, 0.5, 0.0, 0.5, 0.03125, 0.5, 0.2812, 0.5, 0.25, 0.5, 0.25, 0.5, 0.2812, 0.5, 1.0, 0.5003, 1.0, 1.0, 0.9688, 1.0, 0.9688, 0.5003, 0.8125, 0.5, 0.7812, 0.5, 0.7812, 0.5, 0.8125, 0.5, 0.0625, 0.5003, 0.0625, 1.0, 0.03125, 1.0, 0.03125, 0.5003, 0.4688, 0.5003, 0.4688, 1.0, 0.4375, 1.0, 0.4375, 0.5003, 0.875, 0.5003, 0.875, 1.0, 0.8438, 1.0, 0.8438, 0.5003, 0.4375, 0.5003, 0.4375, 1.0, 0.4062, 1.0, 0.4062, 0.5003, 0.8438, 0.5003, 0.8438, 1.0, 0.8125, 1.0, 0.8125, 0.5003, 0.9688, 0.5, 0.9375, 0.5, 0.9375, 0.5, 0.9688, 0.5, 0.4062, 0.5003, 0.4062, 1.0, 0.375, 1.0, 0.375, 0.5003, 0.8125, 0.5003, 0.8125, 1.0, 0.7812, 1.0, 0.7812, 0.5003, 0.375, 0.5003, 0.375, 1.0, 0.3438, 1.0, 0.3438, 0.5003, 0.7812, 0.5003, 0.7812, 1.0, 0.75, 1.0, 0.75, 0.5003, 0.3438, 0.5003, 0.3438, 1.0, 0.3125, 1.0, 0.3125, 0.5003, 0.75, 0.5003, 0.75, 1.0, 0.7188, 1.0, 0.7188, 0.5003, 0.3125, 0.5003, 0.3125, 1.0, 0.2812, 1.0, 0.2812, 0.5003, 0.7188, 0.5003, 0.7188, 1.0, 0.6875, 1.0, 0.6875, 0.5003, 0.2812, 0.5003, 0.2812, 1.0, 0.25, 1.0, 0.25, 0.5003, 0.6875, 0.5003, 0.6875, 1.0, 0.6562, 1.0, 0.6562, 0.5003, 0.25, 0.5003, 0.25, 1.0, 0.2188, 1.0, 0.2188, 0.5003, 0.6562, 0.5003, 0.6562, 1.0, 0.625, 1.0, 0.625, 0.5003, 0.2188, 0.5003, 0.2188, 1.0, 0.1875, 1.0, 0.1875, 0.5003, 0.625, 0.5003, 0.625, 1.0, 0.5938, 1.0, 0.5938, 0.5003, 0.1875, 0.5003, 0.1875, 1.0, 0.1562, 1.0, 0.1562, 0.5003, 0.5938, 0.5003, 0.5938, 1.0, 0.5625, 1.0, 0.5625, 0.5003, 0.1562, 0.5003, 0.1562, 1.0, 0.125, 1.0, 0.125, 0.5003, 0.5625, 0.5003, 0.5625, 1.0, 0.5312, 1.0, 0.5312, 0.5003, 0.9688, 0.5003, 0.9688, 1.0, 0.9375, 1.0, 0.9375, 0.5003, 0.125, 0.5003, 0.125, 1.0, 0.09375, 1.0, 0.09375, 0.5003, 0.5313, 0.5003, 0.5312, 1.0, 0.5, 1.0, 0.5, 0.5003, 0.9375, 0.5003, 0.9375, 1.0, 0.9062, 1.0, 0.9062, 0.5003, 0.09375, 0.5003, 0.09375, 1.0, 0.0625, 1.0, 0.0625, 0.5003, 0.5, 0.5003, 0.5, 1.0, 0.4688, 1.0, 0.4688, 0.5003, 0.5312, 0.5, 0.5, 0.5, 0.5, 0.5, 0.5312, 0.5, 0.375, 0.5, 0.3438, 0.5, 0.3438, 0.5, 0.375, 0.5, 0.7812, 0.5, 0.75, 0.5, 0.75, 0.5, 0.7812, 0.5, 0.3438, 0.5, 0.3125, 0.5, 0.3125, 0.5, 0.3438, 0.5, 0.75, 0.5, 0.7188, 0.5, 0.7188, 0.5, 0.75, 0.5, 0.3125, 0.5, 0.2812, 0.5, 0.2812, 0.5, 0.3125, 0.5, 0.7188, 0.5, 0.6875, 0.5, 0.6875, 0.5, 0.7188, 0.5, 0.2812, 0.5, 0.25, 0.5, 0.25, 0.5, 0.2812, 0.5, 0.6875, 0.5, 0.6562, 0.5, 0.6562, 0.5, 0.6875, 0.5, 0.25, 0.5, 0.2188, 0.5, 0.2188, 0.5, 0.25, 0.5, 0.6562, 0.5, 0.625, 0.5, 0.625, 0.5, 0.6562, 0.5, 0.2188, 0.5, 0.1875, 0.5, 0.1875, 0.5, 0.2188, 0.5, 0.625, 0.5, 0.5938, 0.5, 0.5938, 0.5, 0.625, 0.5, 0.1875, 0.5, 0.1562, 0.5, 0.1562, 0.5, 0.1875, 0.5, 0.5938, 0.5, 0.5625, 0.5, 0.5625, 0.5, 0.5938, 0.5, 0.1562, 0.5, 0.125, 0.5, 0.125, 0.5, 0.1562, 0.5, 0.5625, 0.5, 0.5312, 0.5, 0.5312, 0.5, 0.5625, 0.5, 0.03125, 0.5, 0.0, 0.5, 0.0, 0.5, 0.03125, 0.5, 0.125, 0.5, 0.09375, 0.5, 0.09375, 0.5, 0.125, 0.5, 0.5625, 0.5, 0.5312, 0.5, 0.5312, 0.5, 0.5625, 0.5, 0.9375, 0.5, 0.9062, 0.5, 0.9062, 0.5, 0.9375, 0.5, 0.09375, 0.5, 0.0625, 0.5, 0.0625, 0.5, 0.09375, 0.5, 0.5, 0.5, 0.4688, 0.5, 0.4688, 0.5, 0.5, 0.5, 0.9062, 0.5, 0.875, 0.5, 0.875, 0.5, 0.9062, 0.5, 0.0625, 0.5, 0.03125, 0.5, 0.03125, 0.5, 0.0625, 0.5, 0.4688, 0.5, 0.4375, 0.5, 0.4375, 0.5, 0.4688, 0.5, 0.875, 0.5, 0.8437, 0.5, 0.8438, 0.5, 0.875, 0.5, 0.4375, 0.5, 0.4062, 0.5, 0.4062, 0.5, 0.4375, 0.5, 0.8438, 0.5, 0.8125, 0.5, 0.8125, 0.5, 0.8438, 0.5, 1.0, 0.5, 0.9688, 0.5, 0.9688, 0.5, 1.0, 0.5, 0.4062, 0.5, 0.375, 0.5, 0.375, 0.5, 0.4062, 0.5, 0.4375, 0.5, 0.4062, 0.5, 0.4062, 0.5, 0.4375, 0.5, 0.9688, 0.5, 0.9375, 0.5, 0.9375, 0.5, 0.9688, 0.5, 0.125, 0.5, 0.09375, 0.5, 0.09375, 0.5, 0.125, 0.5, 0.5312, 0.5, 0.5, 0.5, 0.5, 0.5, 0.5312, 0.5, 0.9375, 0.5, 0.9062, 0.5, 0.9062, 0.5, 0.9375, 0.5, 0.09375, 0.5, 0.0625, 0.5, 0.0625, 0.5, 0.09375, 0.5, 0.5, 0.5, 0.4688, 0.5, 0.4688, 0.5, 0.5, 0.5, 0.9062, 0.5, 0.875, 0.5, 0.875, 0.5, 0.9062, 0.5, 0.0625, 0.5, 0.03125, 0.5, 0.03125, 0.5, 0.0625, 0.5, 0.4688, 0.5, 0.4375, 0.5, 0.4375, 0.5, 0.4688, 0.5, 0.875, 0.5, 0.8438, 0.5, 0.8438, 0.5, 0.875, 0.5, 0.9688, 0.5, 0.9375, 0.5, 0.9375, 0.5, 0.9688, 0.5, 0.4375, 0.5, 0.4062, 0.5, 0.4062, 0.5, 0.4375, 0.5, 0.8438, 0.5, 0.8125, 0.5, 0.8125, 0.5, 0.8438, 0.5, 0.4062, 0.5, 0.375, 0.5, 0.375, 0.5, 0.4062, 0.5, 0.8125, 0.5, 0.7812, 0.5, 0.7812, 0.5, 0.8125, 0.5, 0.375, 0.5, 0.3438, 0.5, 0.3438, 0.5, 0.375, 0.5, 0.7812, 0.5, 0.75, 0.5, 0.75, 0.5, 0.7812, 0.5, 0.3438, 0.5, 0.3125, 0.5, 0.3125, 0.5, 0.3438, 0.5, 0.75, 0.5, 0.7188, 0.5, 0.7188, 0.5, 0.75, 0.5, 0.3125, 0.5, 0.2812, 0.5, 0.2812, 0.5, 0.3125, 0.5, 0.7188, 0.5, 0.6875, 0.5, 0.6875, 0.5, 0.7188, 0.5, 0.2812, 0.5, 0.25, 0.5, 0.25, 0.5, 0.2812, 0.5, 0.6875, 0.5, 0.6562, 0.5, 0.6562, 0.5, 0.6875, 0.5, 0.25, 0.5, 0.2188, 0.5, 0.2188, 0.5, 0.25, 0.5, 0.6562, 0.5, 0.625, 0.5, 0.625, 0.5, 0.6562, 0.5, 0.2188, 0.5, 0.1875, 0.5, 0.1875, 0.5, 0.2188, 0.5, 0.625, 0.5, 0.5938, 0.5, 0.5938, 0.5, 0.625, 0.5, 0.1875, 0.5, 0.1562, 0.5, 0.1562, 0.5, 0.1875, 0.5, 0.5938, 0.5, 0.5625, 0.5, 0.5625, 0.5, 0.5938, 0.5, 0.03125, 0.5, 0.0, 0.5, 0.0, 0.5, 0.03125, 0.5, 0.1562, 0.5, 0.125, 0.5, 0.125, 0.5, 0.1562, 0.5, 0.3438, 0.5, 0.3125, 0.5, 0.3125, 0.5, 0.3438, 0.5, 0.8438, 0.5, 0.8125, 0.5, 0.8125, 0.5, 0.8437, 0.5, 1.0, 0.5, 0.9688, 0.5, 0.9688, 0.5, 1.0, 0.5, 0.4062, 0.5, 0.375, 0.5, 0.375, 0.5, 0.4062, 0.5, 0.8125, 0.5, 0.7812, 0.5, 0.7812, 0.5, 0.8125, 0.5, 0.375, 0.5, 0.3437, 0.5, 0.3438, 0.5, 0.375, 0.5, 0.7812, 0.5, 0.75, 0.5, 0.75, 0.5, 0.7812, 0.5, 0.3438, 0.5, 0.3125, 0.5, 0.3125, 0.5, 0.3438, 0.5, 0.75, 0.5, 0.7188, 0.5, 0.7188, 0.5, 0.75, 0.5, 0.3125, 0.5, 0.2812, 0.5, 0.2812, 0.5, 0.3125, 0.5, 0.7188, 0.5, 0.6875, 0.5, 0.6875, 0.5, 0.7188, 0.5, 0.2812, 0.5, 0.25, 0.5, 0.25, 0.5, 0.2812, 0.5, 0.6875, 0.5, 0.6562, 0.5, 0.6562, 0.5, 0.6875, 0.5, 0.25, 0.5, 0.2187, 0.5, 0.2188, 0.5, 0.25, 0.5, 0.6562, 0.5, 0.625, 0.5, 0.625, 0.5, 0.6562, 0.5, 0.2188, 0.5, 0.1875, 0.5, 0.1875, 0.5, 0.2188, 0.5, 0.625, 0.5, 0.5937, 0.5, 0.5938, 0.5, 0.625, 0.5, 0.1875, 0.5, 0.1562, 0.5, 0.1562, 0.5, 0.1875, 0.5, 0.5938, 0.5, 0.5625, 0.5, 0.5625, 0.5, 0.5938, 0.5, 0.1562, 0.5, 0.125, 0.5, 0.125, 0.5, 0.1562, 0.5, 0.5625, 0.5, 0.5312, 0.5, 0.5312, 0.5, 0.5625, 0.5, 0.03125, 0.5, 0.0, 0.5, 0.0, 0.5, 0.03125, 0.5, 0.125, 0.5, 0.09375, 0.5, 0.09375, 0.5, 0.125, 0.5, 0.5312, 0.5, 0.5, 0.5, 0.5, 0.5, 0.5312, 0.5, 0.9375, 0.5, 0.9062, 0.5, 0.9062, 0.5, 0.9375, 0.5, 0.09375, 0.5, 0.0625, 0.5, 0.0625, 0.5, 0.09375, 0.5, 0.5, 0.5, 0.4688, 0.5, 0.4688, 0.5, 0.5, 0.5, 0.9062, 0.5, 0.875, 0.5, 0.875, 0.5, 0.9062, 0.5, 0.0625, 0.5, 0.03125, 0.5, 0.03125, 0.5, 0.0625, 0.5, 0.4688, 0.5, 0.4375, 0.5, 0.4375, 0.5, 0.4688, 0.5, 0.875, 0.5, 0.8438, 0.5, 0.8438, 0.5, 0.875, 0.5, 0.25, 0.5, 0.2188, 0.5, 0.2188, 0.5, 0.25, 0.5, 0.75, 0.5, 0.7188, 0.5, 0.7188, 0.5, 0.75, 0.5, 0.3125, 0.5, 0.2812, 0.5, 0.2812, 0.5, 0.3125, 0.5, 0.7188, 0.5, 0.6875, 0.5, 0.6875, 0.5, 0.7188, 0.5, 0.2812, 0.5, 0.25, 0.5, 0.25, 0.5, 0.2812, 0.5, 0.6875, 0.5, 0.6562, 0.5, 0.6562, 0.5, 0.6875, 0.5, 0.2812, 0.5, 0.25, 0.5, 0.25, 0.5, 0.2812, 0.5, 0.6562, 0.5, 0.625, 0.5, 0.625, 0.5, 0.6562, 0.5, 0.2188, 0.5, 0.1875, 0.5, 0.1875, 0.5, 0.2188, 0.5, 0.625, 0.5, 0.5937, 0.5, 0.5938, 0.5, 0.625, 0.5, 0.1875, 0.5, 0.1562, 0.5, 0.1562, 0.5, 0.1875, 0.5, 0.5938, 0.5, 0.5625, 0.5, 0.5625, 0.5, 0.5938, 0.5, 0.1562, 0.5, 0.125, 0.5, 0.125, 0.5, 0.1562, 0.5, 0.5625, 0.5, 0.5312, 0.5, 0.5312, 0.5, 0.5625, 0.5, 0.03125, 0.5, 0.0, 0.5, 0.0, 0.5, 0.03125, 0.5, 0.125, 0.5, 0.09375, 0.5, 0.09375, 0.5, 0.125, 0.5, 0.5312, 0.5, 0.5, 0.5, 0.5, 0.5, 0.5312, 0.5, 0.9375, 0.5, 0.9062, 0.5, 0.9062, 0.5, 0.9375, 0.5, 0.09375, 0.5, 0.0625, 0.5, 0.0625, 0.5, 0.09375, 0.5, 0.5, 0.5, 0.4688, 0.5, 0.4688, 0.5, 0.5, 0.5, 0.9062, 0.5, 0.875, 0.5, 0.875, 0.5, 0.9062, 0.5, 0.0625, 0.5, 0.03125, 0.5, 0.03125, 0.5, 0.0625, 0.5, 0.4688, 0.5, 0.4375, 0.5, 0.4375, 0.5, 0.4688, 0.5, 0.875, 0.5, 0.8438, 0.5, 0.8438, 0.5, 0.875, 0.5, 0.4375, 0.5, 0.4062, 0.5, 0.4062, 0.5, 0.4375, 0.5, 0.8438, 0.5, 0.8125, 0.5, 0.8125, 0.5, 0.8438, 0.5, 0.03125, 0.5, 0.0, 0.5, 0.0, 0.5, 0.03125, 0.5, 0.4062, 0.5, 0.375, 0.5, 0.375, 0.5, 0.4062, 0.5, 0.8125, 0.5, 0.7812, 0.5, 0.7812, 0.5, 0.8125, 0.5, 0.375, 0.5, 0.3438, 0.5, 0.3438, 0.5, 0.375, 0.5, 0.7812, 0.5, 0.75, 0.5, 0.75, 0.5, 0.7812, 0.5, 0.6875, 0.5, 0.6562, 0.5, 0.6562, 0.5, 0.6875, 0.5, 0.25, 0.5, 0.2188, 0.5, 0.2188, 0.5, 0.25, 0.5, 0.6562, 0.5, 0.625, 0.5, 0.625, 0.5, 0.6562, 0.5, 0.2188, 0.5, 0.1875, 0.5, 0.1875, 0.5, 0.2188, 0.5, 0.625, 0.5, 0.5938, 0.5, 0.5938, 0.5, 0.625, 0.5, 0.1875, 0.5, 0.1562, 0.5, 0.1562, 0.5, 0.1875, 0.5, 0.5938, 0.5, 0.5625, 0.5, 0.5625, 0.5, 0.5938, 0.5, 0.9688, 0.5, 0.9375, 0.5, 0.9375, 0.5, 0.9688, 0.5, 0.1562, 0.5, 0.125, 0.5, 0.125, 0.5, 0.1562, 0.5, 0.5625, 0.5, 0.5312, 0.5, 0.5312, 0.5, 0.5625, 0.5, 0.9688, 0.5, 0.9375, 0.5, 0.9375, 0.5, 0.9688, 0.5, 0.125, 0.5, 0.09375, 0.5, 0.09375, 0.5, 0.125, 0.5, 0.5312, 0.5, 0.5, 0.5, 0.5, 0.5, 0.5312, 0.5, 0.9375, 0.5, 0.9062, 0.5, 0.9062, 0.5, 0.9375, 0.5, 0.09375, 0.5, 0.0625, 0.5, 0.0625, 0.5, 0.09375, 0.5, 0.5, 0.5, 0.4688, 0.5, 0.4688, 0.5, 0.5, 0.5, 0.9062, 0.5, 0.875, 0.5, 0.875, 0.5, 0.9062, 0.5, 0.0625, 0.5, 0.03125, 0.5, 0.03125, 0.5, 0.0625, 0.5, 0.4688, 0.5, 0.4375, 0.5, 0.4375, 0.5, 0.4688, 0.5, 0.875, 0.5, 0.8438, 0.5, 0.8438, 0.5, 0.875, 0.5, 0.9688, 0.5, 0.9375, 0.5, 0.9375, 0.5, 0.9688, 0.5, 0.4375, 0.5, 0.4062, 0.5, 0.4062, 0.5, 0.4375, 0.5, 0.8438, 0.5, 0.8125, 0.5, 0.8125, 0.5, 0.8438, 0.5, 0.4062, 0.5, 0.375, 0.5, 0.375, 0.5, 0.4062, 0.5, 0.8125, 0.5, 0.7812, 0.5, 0.7812, 0.5, 0.8125, 0.5, 0.375, 0.5, 0.3438, 0.5, 0.3438, 0.5, 0.375, 0.5, 0.7812, 0.5, 0.75, 0.5, 0.75, 0.5, 0.7812, 0.5, 0.3438, 0.5, 0.3125, 0.5, 0.3125, 0.5, 0.3438, 0.5, 0.75, 0.5, 0.7188, 0.5, 0.7188, 0.5, 0.75, 0.5, 0.3125, 0.5, 0.2812, 0.5, 0.2812, 0.5, 0.3125, 0.5, 0.7188, 0.5, 0.6875, 0.5, 0.6875, 0.5, 0.7188, 0.5, 1.0, 0.5, 0.9688, 0.5, 0.9688, 0.5, 1.0, 0.5, 0.9688, 0.5, 0.9375, 0.5, 0.9375, 0.5, 0.9688, 0.5, 0.9375, 0.5, 0.9062, 0.5, 0.9062, 0.5, 0.9375, 0.5, 0.9062, 0.5, 0.875, 0.5, 0.875, 0.5, 0.9062, 0.5, 0.875, 0.5, 0.8438, 0.5, 0.8438, 0.5, 0.875, 0.5, 0.8437, 0.5, 0.8125, 0.5, 0.8125, 0.5, 0.8438, 0.5, 0.8125, 0.5, 0.7812, 0.5, 0.7812, 0.5, 0.8125, 0.5, 0.7812, 0.5, 0.75, 0.5, 0.75, 0.5, 0.7812, 0.5, 0.75, 0.5, 0.7188, 0.5, 0.7188, 0.5, 0.75, 0.5, 0.7188, 0.5, 0.6875, 0.5, 0.6875, 0.5, 0.7188, 0.5, 0.6875, 0.5, 0.6562, 0.5, 0.6562, 0.5, 0.6875, 0.5, 0.6562, 0.5, 0.625, 0.5, 0.625, 0.5, 0.6562, 0.5, 0.625, 0.5, 0.5938, 0.5, 0.5938, 0.5, 0.625, 0.5, 0.5938, 0.5, 0.5625, 0.5, 0.5625, 0.5, 0.5938, 0.5, 0.5625, 0.5, 0.5312, 0.5, 0.5312, 0.5, 0.5625, 0.5, 0.5312, 0.5, 0.5, 0.5, 0.5, 0.5, 0.5312, 0.5, 0.5, 0.5, 0.4688, 0.5, 0.4688, 0.5, 0.5, 0.5, 0.4688, 0.5, 0.4375, 0.5, 0.4375, 0.5, 0.4688, 0.5, 0.4375, 0.5, 0.4062, 0.5, 0.4062, 0.5, 0.4375, 0.5, 0.4062, 0.5, 0.375, 0.5, 0.375, 0.5, 0.4062, 0.5, 0.375, 0.5, 0.3438, 0.5, 0.3438, 0.5, 0.375, 0.5, 0.3438, 0.5, 0.3125, 0.5, 0.3125, 0.5, 0.3438, 0.5, 0.3125, 0.5, 0.2812, 0.5, 0.2812, 0.5, 0.3125, 0.5, 0.2812, 0.5, 0.25, 0.5, 0.25, 0.5, 0.2812, 0.5, 0.25, 0.5, 0.2188, 0.5, 0.2188, 0.5, 0.25, 0.5, 0.2188, 0.5, 0.1875, 0.5, 0.1875, 0.5, 0.2188, 0.5, 0.1875, 0.5, 0.1562, 0.5, 0.1562, 0.5, 0.1875, 0.5, 0.1562, 0.5, 0.125, 0.5, 0.125, 0.5, 0.1562, 0.5, 0.125, 0.5, 0.09375, 0.5, 0.09375, 0.5, 0.125, 0.5, 0.09375, 0.5, 0.0625, 0.5, 0.0625, 0.5, 0.09375, 0.5, 0.0625, 0.5, 0.03125, 0.5, 0.03125, 0.5, 0.0625, 0.5, 0.03125, 0.5, 0.0, 0.5, 0.0, 0.5, 0.03125, 0.5, 1.0, 0.5, 0.9688, 0.5, 0.9688, 0.5, 1.0, 0.5, 1.0, 0.5, 0.9688, 0.5, 0.9688, 0.5, 1.0, 0.5, 0.9688, 0.5, 0.9375, 0.5, 0.9375, 0.5, 0.9688, 0.5, 0.9375, 0.5, 0.9062, 0.5, 0.9062, 0.5, 0.9375, 0.5, 0.9062, 0.5, 0.875, 0.5, 0.875, 0.5, 0.9062, 0.5, 0.875, 0.5, 0.8438, 0.5, 0.8437, 0.5, 0.875, 0.5, 0.8438, 0.5, 0.8125, 0.5, 0.8125, 0.5, 0.8438, 0.5, 0.8125, 0.5, 0.7812, 0.5, 0.7812, 0.5, 0.8125, 0.5, 0.7812, 0.5, 0.75, 0.5, 0.75, 0.5, 0.7812, 0.5, 0.75, 0.5, 0.7188, 0.5, 0.7188, 0.5, 0.75, 0.5, 0.7188, 0.5, 0.6875, 0.5, 0.6875, 0.5, 0.7188, 0.5, 0.6875, 0.5, 0.6562, 0.5, 0.6562, 0.5, 0.6875, 0.5, 0.6562, 0.5, 0.625, 0.5, 0.625, 0.5, 0.6562, 0.5, 0.625, 0.5, 0.5938, 0.5, 0.5938, 0.5, 0.625, 0.5, 0.5938, 0.5, 0.5625, 0.5, 0.5625, 0.5, 0.5938, 0.5, 0.5625, 0.5, 0.5312, 0.5, 0.5312, 0.5, 0.5625, 0.5, 0.5312, 0.5, 0.5, 0.5, 0.5, 0.5, 0.5312, 0.5, 0.5, 0.5, 0.4688, 0.5, 0.4688, 0.5, 0.5, 0.5, 0.4688, 0.5, 0.4375, 0.5, 0.4375, 0.5, 0.4688, 0.5, 0.4375, 0.5, 0.4062, 0.5, 0.4062, 0.5, 0.4375, 0.5, 0.4062, 0.5, 0.375, 0.5, 0.375, 0.5, 0.4062, 0.5, 0.375, 0.5, 0.3438, 0.5, 0.3438, 0.5, 0.375, 0.5, 0.3438, 0.5, 0.3125, 0.5, 0.3125, 0.5, 0.3438, 0.5, 0.3125, 0.5, 0.2812, 0.5, 0.2812, 0.5, 0.3125, 0.5, 0.2812, 0.5, 0.25, 0.5, 0.25, 0.5, 0.2812, 0.5, 0.25, 0.5, 0.2188, 0.5, 0.2188, 0.5, 0.25, 0.5, 0.2188, 0.5, 0.1875, 0.5, 0.1875, 0.5, 0.2188, 0.5, 0.1875, 0.5, 0.1562, 0.5, 0.1562, 0.5, 0.1875, 0.5, 0.1562, 0.5, 0.125, 0.5, 0.125, 0.5, 0.1562, 0.5, 0.125, 0.5, 0.09375, 0.5, 0.09375, 0.5, 0.125, 0.5, 0.09375, 0.5, 0.0625, 0.5, 0.0625, 0.5, 0.09375, 0.5, 0.0625, 0.5, 0.03125, 0.5, 0.03125, 0.5, 0.0625, 0.5, 0.03125, 0.5, 0.0, 0.5, 0.0, 0.5, 0.03125, 0.5, 1.0, 0.5, 0.9688, 0.5, 0.9688, 0.5, 1.0, 0.5, 1.0, 0.5, 0.9688, 0.5, 0.9688, 0.5, 1.0, 0.5, 0.9688, 0.5, 0.9375, 0.5, 0.9375, 0.5, 0.9688, 0.5, 0.9375, 0.5, 0.9062, 0.5, 0.9062, 0.5, 0.9375, 0.5, 0.9062, 0.5, 0.875, 0.5, 0.875, 0.5, 0.9062, 0.5, 0.875, 0.5, 0.8438, 0.5, 0.8438, 0.5, 0.875, 0.5, 0.8437, 0.5, 0.8125, 0.5, 0.8125, 0.5, 0.8438, 0.5, 0.8125, 0.5, 0.7812, 0.5, 0.7812, 0.5, 0.8125, 0.5, 0.7812, 0.5, 0.75, 0.5, 0.75, 0.5, 0.7812, 0.5, 0.75, 0.5, 0.7188, 0.5, 0.7188, 0.5, 0.75, 0.5, 0.7188, 0.5, 0.6875, 0.5, 0.6875, 0.5, 0.7188, 0.5, 0.6875, 0.5, 0.6562, 0.5, 0.6562, 0.5, 0.6875, 0.5, 0.6562, 0.5, 0.625, 0.5, 0.625, 0.5, 0.6562, 0.5, 0.625, 0.5, 0.5938, 0.5, 0.5937, 0.5, 0.625, 0.5, 0.5938, 0.5, 0.5625, 0.5, 0.5625, 0.5, 0.5938, 0.5, 0.5625, 0.5, 0.5312, 0.5, 0.5312, 0.5, 0.5625, 0.5, 0.5312, 0.5, 0.5, 0.5, 0.5, 0.5, 0.5312, 0.5, 0.5, 0.5, 0.4688, 0.5, 0.4688, 0.5, 0.5, 0.5, 0.4688, 0.5, 0.4375, 0.5, 0.4375, 0.5, 0.4688, 0.5, 0.4375, 0.5, 0.4062, 0.5, 0.4062, 0.5, 0.4375, 0.5, 0.4062, 0.5, 0.375, 0.5, 0.375, 0.5, 0.4062, 0.5, 0.375, 0.5, 0.3438, 0.5, 0.3438, 0.5, 0.375, 0.5, 0.3438, 0.5, 0.3125, 0.5, 0.3125, 0.5, 0.3438, 0.5, 0.3125, 0.5, 0.2812, 0.5, 0.2812, 0.5, 0.3125, 0.5, 0.2812, 0.5, 0.25, 0.5, 0.25, 0.5, 0.2812, 0.5, 0.25, 0.5, 0.2188, 0.5, 0.2188, 0.5, 0.25, 0.5, 0.2188, 0.5, 0.1875, 0.5, 0.1875, 0.5, 0.2188, 0.5, 0.1875, 0.5, 0.1562, 0.5, 0.1562, 0.5, 0.1875, 0.5, 0.1562, 0.5, 0.125, 0.5, 0.125, 0.5, 0.1562, 0.5, 0.125, 0.5, 0.09375, 0.5, 0.09375, 0.5, 0.125, 0.5, 0.09375, 0.5, 0.0625, 0.5, 0.0625, 0.5, 0.09375, 0.5, 0.0625, 0.5, 0.03125, 0.5, 0.03125, 0.5, 0.0625, 0.5, 0.03125, 0.5, 0.0, 0.5, 0.0, 0.5, 0.03125, 0.5, 1.0, 0.5, 0.9688, 0.5, 0.9688, 0.5, 1.0, 0.5, 1.0, 0.5003, 0.9688, 0.5003, 0.9688, 0.5, 1.0, 0.5, 0.9688, 0.5003, 0.9375, 0.5003, 0.9375, 0.5, 0.9688, 0.5, 0.9375, 0.5003, 0.9062, 0.5003, 0.9062, 0.5, 0.9375, 0.5, 0.9062, 0.5003, 0.875, 0.5003, 0.875, 0.5, 0.9062, 0.5, 0.875, 0.5003, 0.8438, 0.5003, 0.8438, 0.5, 0.875, 0.5, 0.8438, 0.5003, 0.8125, 0.5003, 0.8125, 0.5, 0.8438, 0.5, 0.8125, 0.5003, 0.7812, 0.5003, 0.7813, 0.5, 0.8125, 0.5, 0.7812, 0.5003, 0.75, 0.5003, 0.75, 0.5, 0.7812, 0.5, 0.75, 0.5003, 0.7188, 0.5003, 0.7188, 0.5, 0.75, 0.5, 0.7188, 0.5003, 0.6875, 0.5003, 0.6875, 0.5, 0.7188, 0.5, 0.6875, 0.5003, 0.6562, 0.5003, 0.6562, 0.5, 0.6875, 0.5, 0.6562, 0.5003, 0.625, 0.5003, 0.625, 0.5, 0.6562, 0.5, 0.625, 0.5003, 0.5938, 0.5003, 0.5938, 0.5, 0.625, 0.5, 0.5938, 0.5003, 0.5625, 0.5003, 0.5625, 0.5, 0.5938, 0.5, 0.5625, 0.5003, 0.5312, 0.5003, 0.5312, 0.5, 0.5625, 0.5, 0.5313, 0.5003, 0.5, 0.5003, 0.5, 0.5, 0.5312, 0.5, 0.5, 0.5003, 0.4688, 0.5003, 0.4688, 0.5, 0.5, 0.5, 0.4688, 0.5003, 0.4375, 0.5003, 0.4375, 0.5, 0.4688, 0.5, 0.4375, 0.5003, 0.4062, 0.5003, 0.4062, 0.5, 0.4375, 0.5, 0.4062, 0.5003, 0.375, 0.5003, 0.375, 0.5, 0.4062, 0.5, 0.375, 0.5003, 0.3438, 0.5003, 0.3438, 0.5, 0.375, 0.5, 0.3438, 0.5003, 0.3125, 0.5003, 0.3125, 0.5, 0.3438, 0.5, 0.3125, 0.5003, 0.2812, 0.5003, 0.2812, 0.5, 0.3125, 0.5, 0.2812, 0.5003, 0.25, 0.5003, 0.25, 0.5, 0.2812, 0.5, 0.25, 0.5003, 0.2188, 0.5003, 0.2188, 0.5, 0.25, 0.5, 0.2188, 0.5003, 0.1875, 0.5003, 0.1875, 0.5, 0.2188, 0.5, 0.1875, 0.5003, 0.1562, 0.5003, 0.1562, 0.5, 0.1875, 0.5, 0.1562, 0.5003, 0.125, 0.5003, 0.125, 0.5, 0.1562, 0.5, 0.125, 0.5003, 0.09375, 0.5003, 0.09375, 0.5, 0.125, 0.5, 0.09375, 0.5003, 0.0625, 0.5003, 0.0625, 0.5, 0.09375, 0.5, 0.0625, 0.5003, 0.03125, 0.5003, 0.03125, 0.5, 0.0625, 0.5, 0.03125, 0.5003, 0.0, 0.5003, 0.0, 0.5, 0.03125, 0.5, 1.0, 0.5, 0.9688, 0.5, 0.9688, 0.5, 1.0, 0.5, 1.0, 0.5, 0.9688, 0.5, 0.9688, 0.5, 1.0, 0.5, 0.9688, 0.5, 0.9375, 0.5, 0.9375, 0.5, 0.9688, 0.5, 0.9375, 0.5, 0.9062, 0.5, 0.9062, 0.5, 0.9375, 0.5, 0.9062, 0.5, 0.875, 0.5, 0.875, 0.5, 0.9062, 0.5, 0.875, 0.5, 0.8438, 0.5, 0.8438, 0.5, 0.875, 0.5, 0.8438, 0.5, 0.8125, 0.5, 0.8125, 0.5, 0.8438, 0.5, 0.8125, 0.5, 0.7812, 0.5, 0.7812, 0.5, 0.8125, 0.5, 0.7812, 0.5, 0.75, 0.5, 0.75, 0.5, 0.7812, 0.5, 0.75, 0.5, 0.7188, 0.5, 0.7188, 0.5, 0.75, 0.5, 0.7188, 0.5, 0.6875, 0.5, 0.6875, 0.5, 0.7188, 0.5, 0.6875, 0.5, 0.6562, 0.5, 0.6562, 0.5, 0.6875, 0.5, 0.6562, 0.5, 0.625, 0.5, 0.625, 0.5, 0.6562, 0.5, 0.625, 0.5, 0.5938, 0.5, 0.5937, 0.5, 0.625, 0.5, 0.5938, 0.5, 0.5625, 0.5, 0.5625, 0.5, 0.5938, 0.5, 0.5625, 0.5, 0.5312, 0.5, 0.5312, 0.5, 0.5625, 0.5, 0.5312, 0.5, 0.5, 0.5, 0.5, 0.5, 0.5312, 0.5, 0.5, 0.5, 0.4688, 0.5, 0.4688, 0.5, 0.5, 0.5, 0.4688, 0.5, 0.4375, 0.5, 0.4375, 0.5, 0.4688, 0.5, 0.4375, 0.5, 0.4062, 0.5, 0.4062, 0.5, 0.4375, 0.5, 0.4062, 0.5, 0.375, 0.5, 0.375, 0.5, 0.4062, 0.5, 0.375, 0.5, 0.3438, 0.5, 0.3437, 0.5, 0.375, 0.5, 0.3438, 0.5, 0.3125, 0.5, 0.3125, 0.5, 0.3438, 0.5, 0.3125, 0.5, 0.2812, 0.5, 0.2812, 0.5, 0.3125, 0.5, 0.2812, 0.5, 0.25, 0.5, 0.25, 0.5, 0.2812, 0.5, 0.25, 0.5, 0.2188, 0.5, 0.2187, 0.5, 0.25, 0.5, 0.2188, 0.5, 0.1875, 0.5, 0.1875, 0.5, 0.2188, 0.5, 0.1875, 0.5, 0.1562, 0.5, 0.1562, 0.5, 0.1875, 0.5, 0.1562, 0.5, 0.125, 0.5, 0.125, 0.5, 0.1562, 0.5, 0.125, 0.5, 0.09375, 0.5, 0.09375, 0.5, 0.125, 0.5, 0.09375, 0.5, 0.0625, 0.5, 0.0625, 0.5, 0.09375, 0.5, 0.0625, 0.5, 0.03125, 0.5, 0.03125, 0.5, 0.0625, 0.5, 0.03125, 0.5, 0.0, 0.5, 0.0, 0.5, 0.03125, 0.5, 1.0, 0.5, 0.9688, 0.5, 0.9688, 0.5, 1.0, 0.5])
me_cylinder.update()

# ---- objects
ob_cube = bpy.data.objects.new('Cube', me_cube)
ob_light = bpy.data.objects.new('Light', light_light)
ob_camera = bpy.data.objects.new('Camera', cam_camera)
ob_cylinder = bpy.data.objects.new('Cylinder', me_cylinder)

# ---- transforms, parenting, visibility, modifiers, constraints
ob_cube.location = (0.0, 0.0, 0.0)
ob_cube.lock_rotations_4d = False
ob_cube.empty_display_type = 'ARROWS'
ob_cube.lineart.crease_threshold = 0.0
_m = ob_cube.modifiers.new('Mirror', 'MIRROR')
_m.use_axis = (True, True, False)
_m.use_clip = True
ob_light.location = (4.076, 1.005, 5.904)
ob_light.rotation_euler = (0.6503, 0.05522, 1.866)
ob_light.lock_rotations_4d = False
ob_light.empty_display_type = 'ARROWS'
ob_light.color = (0.0, 0.0, 0.0, 0.0)
ob_light.lineart.crease_threshold = 0.0
ob_camera.location = (7.359, -6.926, 4.958)
ob_camera.rotation_euler = (1.109, 0.0, 0.8149)
ob_camera.lock_rotations_4d = False
ob_camera.empty_display_type = 'ARROWS'
ob_camera.color = (0.0, 0.0, 0.0, 0.0)
ob_camera.display_type = 'WIRE'
ob_camera.lineart.crease_threshold = 0.0
ob_cylinder.location = (0.0, 0.0, 1.161)
ob_cylinder.scale = (0.8381, 0.8381, 0.8381)

# ---- collection membership
col_collection.objects.link(ob_cube)
col_collection.objects.link(ob_light)
col_collection.objects.link(ob_camera)
col_collection.objects.link(ob_cylinder)

# ---- scene / render settings (as saved in the file)
scene.camera = ob_camera
scene.frame_start = 1; scene.frame_end = 250; scene.frame_set(1)
scene.render.engine = 'BLENDER_EEVEE_NEXT'
scene.cycles.sampling_pattern = 'TABULATED_SOBOL'
bpy.context.view_layer.update()
